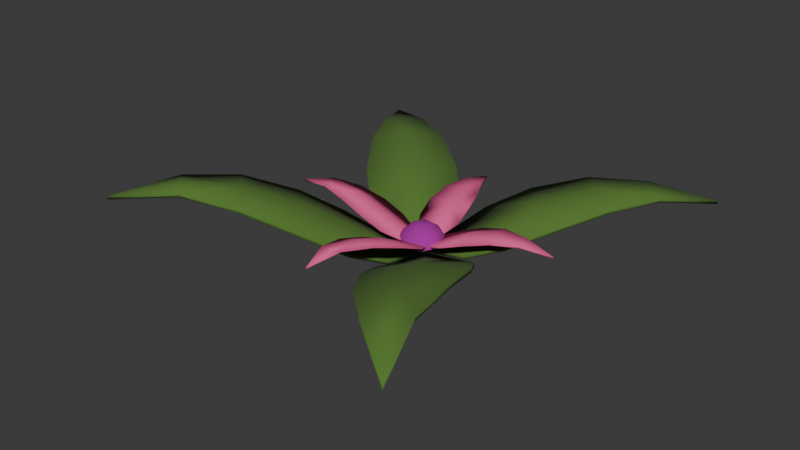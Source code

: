 # Source: blume_pink_low.blend  (saved by Blender 4.4.30; exported with 4.5.12 LTS)
import bpy
from mathutils import Matrix  # noqa: F401  (used for matrix-valued properties, if any)

bpy.ops.wm.read_factory_settings(use_empty=True)
scene = bpy.context.scene
scene.name = 'Scene'

# ---- collections
col_collection = bpy.data.collections.new('Collection'); scene.collection.children.link(col_collection)

# ---- materials (node trees are filled in below, after node groups)
mat_material = bpy.data.materials.new('Material')
mat_material_002 = bpy.data.materials.new('Material.002')
mat_material_001 = bpy.data.materials.new('Material.001')

# ---- material node trees
mat_material.use_nodes = True; mat_material.node_tree.nodes.clear()
_N = mat_material.node_tree.nodes; _L = mat_material.node_tree.links
n0 = _N.new('ShaderNodeBsdfPrincipled'); n0.name = 'Principled BSDF'; n0.location = (10, 300)
n0.inputs[0].default_value = (0.08427, 0.1824, 0.02846, 1.0)
n0.inputs[2].default_value = 1.0
n1 = _N.new('ShaderNodeOutputMaterial'); n1.name = 'Material Output'; n1.location = (300, 300)
_L.new(n0.outputs[0], n1.inputs[0])
n1.is_active_output = True
mat_material_002.use_nodes = True; mat_material_002.node_tree.nodes.clear()
_N = mat_material_002.node_tree.nodes; _L = mat_material_002.node_tree.links
n0 = _N.new('ShaderNodeBsdfPrincipled'); n0.name = 'Principled BSDF'; n0.location = (10, 300)
n0.inputs[0].default_value = (0.8006, 0.0976, 0.291, 1.0)
n0.inputs[2].default_value = 1.0
n1 = _N.new('ShaderNodeOutputMaterial'); n1.name = 'Material Output'; n1.location = (300, 300)
_L.new(n0.outputs[0], n1.inputs[0])
n1.is_active_output = True
mat_material_001.use_nodes = True; mat_material_001.node_tree.nodes.clear()
_N = mat_material_001.node_tree.nodes; _L = mat_material_001.node_tree.links
n0 = _N.new('ShaderNodeBsdfPrincipled'); n0.name = 'Principled BSDF'; n0.location = (10, 300)
n0.inputs[0].default_value = (0.3714, 0.01171, 0.3217, 1.0)
n0.inputs[2].default_value = 1.0
n1 = _N.new('ShaderNodeOutputMaterial'); n1.name = 'Material Output'; n1.location = (300, 300)
_L.new(n0.outputs[0], n1.inputs[0])
n1.is_active_output = True

# ---- world
world_world = bpy.data.worlds.new('World'); scene.world = world_world
world_world.use_nodes = True; world_world.node_tree.nodes.clear()
_N = world_world.node_tree.nodes; _L = world_world.node_tree.links
n0 = _N.new('ShaderNodeOutputWorld'); n0.name = 'World Output'; n0.location = (300, 300)
n1 = _N.new('ShaderNodeBackground'); n1.name = 'Background'; n1.location = (10, 300)
n1.inputs[0].default_value = (0.05088, 0.05088, 0.05088, 1.0)
_L.new(n1.outputs[0], n0.inputs[0])
n0.is_active_output = True
world_world.color = (0.05088, 0.05088, 0.05088)
world_world.use_sun_shadow = False
world_world.sun_shadow_jitter_overblur = 0.0

# ---- meshes
me_plane = bpy.data.meshes.new('Plane')
me_plane.from_pydata([(0.2203, 0.2263, 0.1182), (0.1472, 0.1511, 0.09711), (0.007969, 0.08431, 0.02731), (-0.3189, 0.2742, 0.103), (-0.2203, 0.2263, 0.1092), (-0.1444, 0.1505, 0.09008), (0.239, -0.4322, 0.1677), (0.2, -0.304, 0.1565), (0.1373, -0.2018, 0.1178), (-0.2203, -0.2263, 0.1549), (-0.1522, -0.156, 0.1174), (-0.04442, -0.04478, 0.0265), (0.267, 0.3246, 0.1219), (0.2198, 0.2259, 0.1281), (0.1411, 0.1491, 0.1051), (-0.2198, 0.2259, 0.1192), (-0.1458, 0.1487, 0.1005), (0.1995, -0.3032, 0.1659), (0.1392, -0.1953, 0.1268), (0.04516, -0.04746, 0.03867), (-0.2909, -0.299, 0.1773), (-0.2198, -0.2259, 0.1644), (-0.1503, -0.1541, 0.1263), (-0.04721, -0.0384, 0.03603), (0.09102, 0.2161, 0.08729), (0.08649, 0.2145, 0.09365), (0.03353, 0.1545, 0.05523), (0.08856, 0.008021, 0.02988), (0.1535, 0.03667, 0.05758), (0.2712, 0.1776, 0.1123), (0.3173, 0.2744, 0.1129), (-0.008652, 0.08558, 0.02678), (-0.004772, 0.08399, 0.03468), (-0.03453, 0.1536, 0.05316), (-0.1698, 0.2753, 0.103), (-0.2645, 0.3235, 0.1017), (-0.2618, 0.3252, 0.1095), (-0.08663, 0.009415, 0.02511), (-0.2131, 0.09548, 0.08085), (-0.2128, 0.09213, 0.08819), (-0.1548, 0.03704, 0.05221), (0.008259, -0.08721, 0.0259), (0.004591, -0.08693, 0.03305), (0.077, -0.2477, 0.1017), (0.002918, -0.005187, 0.01497), (0.0305, -0.1677, 0.06066), (0.1512, -0.3478, 0.1464), (0.1499, -0.3493, 0.1539), (0.2372, -0.4329, 0.1759), (0.08624, -0.01097, 0.02973), (0.2035, -0.1303, 0.106), (0.1515, -0.04953, 0.06366), (0.2884, -0.3799, 0.1677), (-0.008912, -0.08612, 0.02551), (-0.08881, -0.2167, 0.1036), (-0.0354, -0.1559, 0.0595), (-0.2645, -0.3237, 0.165), (-0.08692, -0.009786, 0.02546), (-0.08714, -0.006189, 0.03268), (-0.1535, -0.03808, 0.05864), (-0.2712, -0.1776, 0.147), (-0.3174, -0.2741, 0.1663), (0.004539, 0.0841, 0.03349), (0.002214, 0.004391, 0.01632), (0.001607, 0.003934, 0.02283), (0.03167, 0.1519, 0.0621), (0.17, 0.2746, 0.1189), (0.1701, 0.2756, 0.1111), (0.2638, 0.3253, 0.1127), (0.3768, 0.3871, 0.08623), (0.3752, 0.3855, 0.09283), (0.08319, 0.00653, 0.03741), (0.2115, 0.09214, 0.09597), (0.2147, 0.09504, 0.0892), (0.1529, 0.03249, 0.06455), (0.2699, 0.177, 0.1199), (0.3181, 0.2709, 0.1203), (-0.08722, 0.2135, 0.09037), (-0.08943, 0.2162, 0.08322), (-0.002096, 0.004493, 0.01621), (-0.001604, 0.003936, 0.02275), (-0.03116, 0.1532, 0.05987), (-0.1698, 0.2745, 0.1109), (-0.3768, 0.3871, 0.076), (-0.3752, 0.3855, 0.08261), (-0.08589, 0.005759, 0.03168), (-0.1525, 0.03516, 0.05919), (-0.2702, 0.1777, 0.111), (-0.2709, 0.1772, 0.1029), (-0.318, 0.2766, 0.1118), (0.07748, -0.2526, 0.1109), (0.0006707, -0.002942, 0.02018), (0.02857, -0.1647, 0.06748), (0.345, -0.5101, 0.152), (0.3422, -0.5067, 0.159), (0.08606, -0.007371, 0.03604), (0.2022, -0.1303, 0.1136), (0.1494, -0.04766, 0.07006), (0.2508, -0.2514, 0.156), (0.2516, -0.2506, 0.1482), (0.2901, -0.3761, 0.1749), (-0.004817, -0.08513, 0.0322), (-0.08773, -0.2147, 0.1107), (-0.002227, -0.004436, 0.01589), (-0.001619, -0.003886, 0.02248), (-0.03214, -0.1567, 0.06659), (-0.1701, -0.2745, 0.1533), (-0.1702, -0.2757, 0.1458), (-0.262, -0.3252, 0.1723), (-0.3736, -0.3845, 0.1566), (-0.3775, -0.3875, 0.1495), (-0.2119, -0.09308, 0.1114), (-0.2139, -0.09412, 0.1043), (-0.154, -0.03486, 0.06558), (-0.2699, -0.177, 0.1542), (-0.318, -0.2707, 0.1728)], [], [(64, 71, 62), (103, 53, 11), (14, 25, 65), (70, 12, 76), (13, 12, 66), (15, 89, 87), (16, 39, 86), (91, 42, 19), (85, 80, 32), (77, 16, 81), (36, 84, 89), (18, 96, 97), (104, 23, 101), (95, 91, 19), (94, 100, 48), (47, 48, 17), (101, 23, 105), (58, 23, 104), (108, 20, 109), (109, 20, 115), (24, 1, 26), (68, 69, 30), (27, 63, 2), (1, 73, 28), (0, 30, 29), (79, 37, 31), (5, 78, 33), (35, 3, 83), (44, 49, 41), (45, 8, 43), (93, 6, 52), (56, 110, 61), (57, 103, 11), (9, 61, 60), (67, 24, 25), (62, 26, 2), (28, 73, 74), (69, 76, 30), (33, 78, 81), (83, 36, 35), (88, 38, 39), (85, 40, 37), (45, 42, 41), (93, 48, 6), (95, 51, 49), (100, 93, 52), (105, 54, 55), (108, 110, 56), (112, 113, 59), (110, 115, 61), (62, 63, 64), (65, 25, 26), (27, 74, 71), (76, 75, 29), (79, 32, 80), (36, 82, 34), (85, 79, 80), (86, 39, 40), (90, 92, 45), (29, 73, 1, 0), (98, 100, 99), (101, 103, 104), (106, 108, 107), (103, 58, 104), (115, 114, 60), (34, 78, 5, 4), (7, 46, 43, 8), (60, 112, 10, 9), (14, 65, 62, 71), (71, 74, 14), (75, 13, 14, 72), (76, 12, 13, 75), (66, 25, 14, 13), (14, 74, 72), (85, 32, 16, 86), (87, 39, 16, 15), (32, 81, 16), (16, 77, 82, 15), (15, 82, 36, 89), (95, 19, 18, 97), (18, 19, 42, 92), (98, 96, 18, 17), (100, 98, 17, 48), (17, 18, 90, 47), (114, 21, 22, 111), (92, 90, 18), (58, 113, 23), (115, 20, 21, 114), (111, 22, 23, 113), (106, 102, 22, 21), (102, 105, 23, 22), (108, 106, 21, 20), (1, 24, 67, 0), (2, 26, 1), (0, 67, 68, 30), (27, 2, 1, 28), (5, 33, 31, 37), (35, 34, 4, 3), (88, 4, 5, 38), (8, 45, 41, 49), (5, 40, 38), (37, 40, 5), (4, 88, 3), (99, 7, 8, 50), (46, 7, 6), (52, 6, 7, 99), (8, 51, 50), (49, 51, 8), (10, 54, 107, 9), (53, 55, 11), (11, 55, 54, 10), (9, 107, 56, 61), (112, 59, 11, 10), (32, 31, 33, 81), (11, 59, 57), (63, 62, 2), (26, 25, 24), (28, 74, 27), (29, 30, 76), (31, 32, 79), (91, 44, 41, 42), (34, 35, 36), (79, 85, 37), (40, 39, 38), (90, 43, 46, 47), (47, 46, 6, 48), (43, 90, 45), (49, 44, 91, 95), (55, 53, 101, 105), (100, 52, 99), (103, 101, 53), (58, 57, 59, 113), (107, 108, 56), (57, 58, 103), (68, 67, 66, 12), (61, 115, 60), (25, 66, 67), (65, 26, 62), (68, 12, 70, 69), (71, 64, 63, 27), (72, 73, 29, 75), (77, 78, 34, 82), (74, 73, 72), (76, 69, 70), (3, 88, 87, 89), (81, 78, 77), (36, 83, 84), (39, 87, 88), (86, 40, 85), (3, 89, 84, 83), (99, 50, 96, 98), (42, 45, 92), (48, 93, 94), (50, 51, 97, 96), (107, 54, 102, 106), (97, 51, 95), (94, 93, 100), (111, 112, 60, 114), (105, 102, 54), (109, 110, 108), (112, 111, 113), (115, 110, 109)])
me_plane.polygons.foreach_set('use_smooth', [True] * 162)
_uv = me_plane.uv_layers.new(name='UVMap')
_uv.uv.foreach_set('vector', [0.95, 0.0004444, 0.9675, 0.02161, 0.9322, 0.01785, 0.8326, 0.5995, 0.8169, 0.5773, 0.835, 0.5799, 0.95, 0.06548, 0.9206, 0.06551, 0.9222, 0.03863, 0.9387, 0.1763, 0.9331, 0.1343, 0.9562, 0.1369, 0.9481, 0.1015, 0.9331, 0.1343, 0.9248, 0.09896, 0.9526, 0.8724, 0.9437, 0.9073, 0.9299, 0.8746, 0.9508, 0.8387, 0.9229, 0.8435, 0.9226, 0.8182, 0.3789, 0.6402, 0.3663, 0.6159, 0.3839, 0.62, 0.9314, 0.7971, 0.9493, 0.7769, 0.9675, 0.7941, 0.98, 0.8389, 0.9508, 0.8387, 0.978, 0.8135, 0.9676, 0.9054, 0.9584, 0.9478, 0.9437, 0.9073, 0.3866, 0.5563, 0.4158, 0.5656, 0.4141, 0.6009, 0.8956, 0.1818, 0.8935, 0.163, 0.9112, 0.1597, 0.4021, 0.6248, 0.3789, 0.6402, 0.3839, 0.62, 0.3953, 0.4324, 0.4008, 0.4762, 0.3771, 0.4699, 0.3654, 0.5091, 0.3771, 0.4699, 0.3865, 0.5129, 0.9112, 0.1597, 0.8935, 0.163, 0.9201, 0.1346, 0.8749, 0.1638, 0.8935, 0.163, 0.8956, 0.1818, 0.8991, 0.03862, 0.8876, 0.0397, 0.8813, 0.001046, 0.8813, 0.001046, 0.8876, 0.0397, 0.875, 0.04132, 0.9225, 0.4836, 0.8938, 0.4835, 0.9209, 0.4571, 0.909, 0.5505, 0.9008, 0.5922, 0.8855, 0.5522, 0.8749, 0.4383, 0.8934, 0.417, 0.9113, 0.436, 0.8938, 0.4835, 0.8656, 0.4874, 0.8658, 0.4603, 0.8952, 0.5178, 0.8855, 0.5522, 0.8723, 0.5194, 0.8951, 0.7772, 0.9131, 0.7988, 0.877, 0.796, 0.8938, 0.8423, 0.8653, 0.8431, 0.8668, 0.8167, 0.8782, 0.9099, 0.902, 0.9117, 0.8865, 0.9518, 0.844, 0.2081, 0.8212, 0.1924, 0.8562, 0.183, 0.8627, 0.1546, 0.8363, 0.1249, 0.8623, 0.1198, 0.8264, 0.001401, 0.8456, 0.04029, 0.8227, 0.04659, 0.8273, 0.457, 0.8432, 0.4181, 0.8513, 0.4587, 0.853, 0.58, 0.8326, 0.5995, 0.835, 0.5799, 0.837, 0.4916, 0.8513, 0.4587, 0.8603, 0.4936, 0.4693, 0.8854, 0.4731, 0.9197, 0.4714, 0.9201, 0.4881, 0.9708, 0.4805, 0.9483, 0.4897, 0.9704, 0.5568, 0.9442, 0.5635, 0.915, 0.5583, 0.9446, 0.5509, 0.8093, 0.5656, 0.848, 0.564, 0.8484, 0.4343, 0.9436, 0.4413, 0.9151, 0.4362, 0.9441, 0.4232, 0.8096, 0.4394, 0.8486, 0.4377, 0.849, 0.5901, 0.8868, 0.5942, 0.9204, 0.5926, 0.9207, 0.6072, 0.9659, 0.6008, 0.9471, 0.6083, 0.9656, 0.9857, 0.9278, 0.9822, 0.9573, 0.9806, 0.9571, 0.981, 0.7772, 0.9966, 0.8132, 0.9951, 0.8137, 0.9952, 0.1867, 0.9887, 0.1604, 0.9963, 0.1865, 0.9819, 0.04278, 0.9997, 0.0002903, 0.9832, 0.04319, 0.5254, 0.9502, 0.5195, 0.9204, 0.5268, 0.9501, 0.5145, 0.8487, 0.5311, 0.8093, 0.5159, 0.8492, 0.9397, 0.6909, 0.9326, 0.721, 0.9315, 0.7208, 0.9231, 0.5888, 0.9414, 0.6247, 0.9403, 0.6251, 0.4205, 0.451, 0.4184, 0.4757, 0.417, 0.4749, 0.4789, 0.9488, 0.4714, 0.9201, 0.4805, 0.9483, 0.5514, 0.9681, 0.5583, 0.9446, 0.553, 0.9685, 0.5656, 0.848, 0.5691, 0.8812, 0.5674, 0.8813, 0.4232, 0.9893, 0.4286, 0.9679, 0.4245, 0.9894, 0.4394, 0.8486, 0.4452, 0.8818, 0.4435, 0.8818, 0.6372, 0.8216, 0.639, 0.8429, 0.6374, 0.8425, 0.5992, 0.9474, 0.5926, 0.9207, 0.6008, 0.9471, 0.9936, 0.8925, 0.9873, 0.9282, 0.9857, 0.9278, 0.8723, 0.5194, 0.8656, 0.4874, 0.8938, 0.4835, 0.8952, 0.5178, 0.9774, 0.08378, 0.9819, 0.04278, 0.9785, 0.08388, 0.5297, 0.9745, 0.5284, 0.9936, 0.5267, 0.9933, 0.5125, 0.8843, 0.5145, 0.8487, 0.5141, 0.8846, 0.9234, 0.7703, 0.926, 0.7467, 0.9249, 0.7703, 0.9414, 0.6247, 0.9455, 0.6568, 0.9443, 0.6569, 0.8695, 0.8756, 0.8653, 0.8431, 0.8938, 0.8423, 0.8922, 0.8772, 0.8364, 0.0832, 0.8575, 0.07872, 0.8623, 0.1198, 0.8363, 0.1249, 0.8603, 0.4936, 0.8649, 0.5284, 0.8357, 0.5255, 0.837, 0.4916, 0.95, 0.06548, 0.9222, 0.03863, 0.9322, 0.01785, 0.9675, 0.02161, 0.9675, 0.02161, 0.9773, 0.04401, 0.95, 0.06548, 0.9701, 0.104, 0.9481, 0.1015, 0.95, 0.06548, 0.9772, 0.07162, 0.9562, 0.1369, 0.9331, 0.1343, 0.9481, 0.1015, 0.9701, 0.104, 0.9248, 0.09896, 0.9206, 0.06551, 0.95, 0.06548, 0.9481, 0.1015, 0.95, 0.06548, 0.9773, 0.04401, 0.9772, 0.07162, 0.9314, 0.7971, 0.9675, 0.7941, 0.9508, 0.8387, 0.9226, 0.8182, 0.9299, 0.8746, 0.9229, 0.8435, 0.9508, 0.8387, 0.9526, 0.8724, 0.9675, 0.7941, 0.978, 0.8135, 0.9508, 0.8387, 0.9508, 0.8387, 0.98, 0.8389, 0.9759, 0.8709, 0.9526, 0.8724, 0.9526, 0.8724, 0.9759, 0.8709, 0.9676, 0.9054, 0.9437, 0.9073, 0.4021, 0.6248, 0.3839, 0.62, 0.3866, 0.5563, 0.4141, 0.6009, 0.3866, 0.5563, 0.3839, 0.62, 0.3663, 0.6159, 0.36, 0.5872, 0.4099, 0.5205, 0.4158, 0.5656, 0.3866, 0.5563, 0.3865, 0.5129, 0.4008, 0.4762, 0.4099, 0.5205, 0.3865, 0.5129, 0.3771, 0.4699, 0.3865, 0.5129, 0.3866, 0.5563, 0.3601, 0.5514, 0.3654, 0.5091, 0.8677, 0.07705, 0.8911, 0.07403, 0.8929, 0.1086, 0.8637, 0.1124, 0.36, 0.5872, 0.3601, 0.5514, 0.3866, 0.5563, 0.8749, 0.1638, 0.865, 0.1414, 0.8935, 0.163, 0.875, 0.04132, 0.8876, 0.0397, 0.8911, 0.07403, 0.8677, 0.07705, 0.8637, 0.1124, 0.8929, 0.1086, 0.8935, 0.163, 0.865, 0.1414, 0.9129, 0.07217, 0.9201, 0.106, 0.8929, 0.1086, 0.8911, 0.07403, 0.9201, 0.106, 0.9201, 0.1346, 0.8935, 0.163, 0.8929, 0.1086, 0.8991, 0.03862, 0.9129, 0.07217, 0.8911, 0.07403, 0.8876, 0.0397, 0.8938, 0.4835, 0.9225, 0.4836, 0.9179, 0.5162, 0.8952, 0.5178, 0.9113, 0.436, 0.9209, 0.4571, 0.8938, 0.4835, 0.8952, 0.5178, 0.9179, 0.5162, 0.909, 0.5505, 0.8855, 0.5522, 0.8749, 0.4383, 0.9113, 0.436, 0.8938, 0.4835, 0.8658, 0.4603, 0.8938, 0.8423, 0.8668, 0.8167, 0.877, 0.796, 0.9131, 0.7988, 0.8782, 0.9099, 0.8695, 0.8756, 0.8922, 0.8772, 0.902, 0.9117, 0.9151, 0.879, 0.8922, 0.8772, 0.8938, 0.8423, 0.922, 0.8473, 0.8363, 0.1249, 0.8627, 0.1546, 0.8562, 0.183, 0.8212, 0.1924, 0.8938, 0.8423, 0.9221, 0.8208, 0.922, 0.8473, 0.9131, 0.7988, 0.9221, 0.8208, 0.8938, 0.8423, 0.8922, 0.8772, 0.9151, 0.879, 0.902, 0.9117, 0.813, 0.09088, 0.8364, 0.0832, 0.8363, 0.1249, 0.8072, 0.135, 0.8575, 0.07872, 0.8364, 0.0832, 0.8456, 0.04029, 0.8227, 0.04659, 0.8456, 0.04029, 0.8364, 0.0832, 0.813, 0.09088, 0.8363, 0.1249, 0.809, 0.1692, 0.8072, 0.135, 0.8212, 0.1924, 0.809, 0.1692, 0.8363, 0.1249, 0.8357, 0.5255, 0.8073, 0.5241, 0.8143, 0.4905, 0.837, 0.4916, 0.8169, 0.5773, 0.8077, 0.5525, 0.835, 0.5799, 0.835, 0.5799, 0.8077, 0.5525, 0.8073, 0.5241, 0.8357, 0.5255, 0.837, 0.4916, 0.8143, 0.4905, 0.8273, 0.457, 0.8513, 0.4587, 0.8649, 0.5284, 0.8631, 0.5571, 0.835, 0.5799, 0.8357, 0.5255, 0.4286, 0.9679, 0.427, 0.9675, 0.4343, 0.9436, 0.4362, 0.9441, 0.835, 0.5799, 0.8631, 0.5571, 0.853, 0.58, 0.4184, 0.4757, 0.4205, 0.451, 0.422, 0.4512, 0.4805, 0.9483, 0.4714, 0.9201, 0.4731, 0.9197, 0.5568, 0.9442, 0.5583, 0.9446, 0.5514, 0.9681, 0.5674, 0.8813, 0.564, 0.8484, 0.5656, 0.848, 0.427, 0.9675, 0.4286, 0.9679, 0.4232, 0.9893, 0.984, 0.9832, 0.9827, 0.9833, 0.9806, 0.9571, 0.9822, 0.9573, 0.4435, 0.8818, 0.4377, 0.849, 0.4394, 0.8486, 0.639, 0.8429, 0.6372, 0.8216, 0.6387, 0.8218, 0.6008, 0.9471, 0.5926, 0.9207, 0.5942, 0.9204, 0.9936, 0.8925, 0.992, 0.8923, 0.9969, 0.8511, 0.9985, 0.8509, 0.9985, 0.8509, 0.9969, 0.8511, 0.9951, 0.8137, 0.9966, 0.8132, 0.992, 0.8923, 0.9936, 0.8925, 0.9857, 0.9278, 0.9963, 0.1865, 1.0, 0.2073, 0.9992, 0.2075, 0.9952, 0.1867, 0.5268, 0.9501, 0.5314, 0.9744, 0.5297, 0.9745, 0.5254, 0.9502, 0.9819, 0.04278, 0.9832, 0.04319, 0.9785, 0.08388, 0.5284, 0.9936, 0.5297, 0.9745, 0.5314, 0.9744, 0.926, 0.7467, 0.9244, 0.7465, 0.9315, 0.7208, 0.9326, 0.721, 0.5141, 0.8846, 0.5145, 0.8487, 0.5159, 0.8492, 0.9244, 0.7465, 0.926, 0.7467, 0.9234, 0.7703, 0.4743, 0.8507, 0.4693, 0.8854, 0.4676, 0.8854, 0.4726, 0.8503, 0.9403, 0.6251, 0.9414, 0.6247, 0.9443, 0.6569, 0.4714, 0.9201, 0.4676, 0.8854, 0.4693, 0.8854, 0.4789, 0.9488, 0.4805, 0.9483, 0.4881, 0.9708, 0.4743, 0.8507, 0.4726, 0.8503, 0.4884, 0.8095, 0.4895, 0.8096, 0.553, 0.9685, 0.5526, 0.9898, 0.5509, 0.9902, 0.5514, 0.9681, 0.5652, 0.9152, 0.5635, 0.915, 0.5674, 0.8813, 0.5691, 0.8812, 0.4433, 0.9155, 0.4413, 0.9151, 0.4435, 0.8818, 0.4452, 0.8818, 0.5583, 0.9446, 0.5635, 0.915, 0.5652, 0.9152, 0.5656, 0.848, 0.5509, 0.8093, 0.5522, 0.8097, 0.5939, 0.8513, 0.5901, 0.8868, 0.5886, 0.8866, 0.5923, 0.8508, 0.4362, 0.9441, 0.4413, 0.9151, 0.4433, 0.9155, 0.4394, 0.8486, 0.4232, 0.8096, 0.4243, 0.8095, 0.5926, 0.9207, 0.5886, 0.8866, 0.5901, 0.8868, 0.5992, 0.9474, 0.6008, 0.9471, 0.6072, 0.9659, 0.5939, 0.8513, 0.5923, 0.8508, 0.6063, 0.8101, 0.6079, 0.8093, 0.9785, 0.08388, 0.9819, 0.126, 0.9808, 0.1261, 0.9774, 0.08378, 0.9822, 0.9573, 0.9857, 0.9278, 0.9873, 0.9282, 0.9966, 0.8132, 0.981, 0.7772, 0.9837, 0.7789, 0.9819, 0.126, 0.9887, 0.1604, 0.9876, 0.1607, 0.9808, 0.1261, 0.5141, 0.8846, 0.5195, 0.9204, 0.518, 0.9204, 0.5125, 0.8843, 0.9876, 0.1607, 0.9887, 0.1604, 0.9952, 0.1867, 0.9981, 0.0009805, 0.9997, 0.0002903, 0.9819, 0.04278, 0.9409, 0.691, 0.9397, 0.6909, 0.9443, 0.6569, 0.9455, 0.6568, 0.5254, 0.9502, 0.518, 0.9204, 0.5195, 0.9204, 0.5296, 0.8097, 0.5311, 0.8093, 0.5145, 0.8487, 0.9397, 0.6909, 0.9409, 0.691, 0.9326, 0.721, 0.875, 0.04132, 0.8808, 8.963e-05, 0.8813, 0.001046])
me_plane.materials.append(mat_material)
me_plane.update()
me_plane_001 = bpy.data.meshes.new('Plane.001')
me_plane_001.from_pydata([(0.2203, 0.2263, 0.1182), (0.1472, 0.1511, 0.09711), (0.007969, 0.08431, 0.02731), (-0.3189, 0.2742, 0.103), (-0.2203, 0.2263, 0.1092), (-0.1444, 0.1505, 0.09008), (0.239, -0.4322, 0.1677), (0.2, -0.304, 0.1565), (0.1373, -0.2018, 0.1178), (-0.1981, -0.2033, 0.1475), (-0.04442, -0.04478, 0.0265), (0.267, 0.3246, 0.1219), (0.2198, 0.2259, 0.1281), (0.1411, 0.1491, 0.1051), (-0.2198, 0.2259, 0.1192), (-0.1458, 0.1487, 0.1005), (0.1995, -0.3032, 0.1659), (0.1392, -0.1953, 0.1268), (-0.3193, -0.2741, 0.1742), (-0.1974, -0.2045, 0.1573), (-0.04721, -0.0384, 0.03603), (0.08681, 0.2162, 0.09025), (0.03113, 0.1544, 0.05798), (0.08856, 0.008021, 0.02988), (0.272, 0.1758, 0.1155), (0.3173, 0.2744, 0.1129), (-0.008652, 0.08558, 0.02678), (-0.004772, 0.08399, 0.03468), (-0.1685, 0.2765, 0.1064), (-0.2645, 0.3235, 0.1017), (-0.2618, 0.3252, 0.1095), (-0.08663, 0.009415, 0.02511), (-0.2131, 0.09548, 0.08085), (-0.2128, 0.09213, 0.08819), (-0.1549, 0.03466, 0.05522), (0.008259, -0.08721, 0.0259), (0.004285, -0.08486, 0.03373), (0.002918, -0.005187, 0.01497), (0.1494, -0.3502, 0.1502), (0.2372, -0.4329, 0.1759), (0.08624, -0.01097, 0.02973), (0.2043, -0.1288, 0.1091), (0.1519, -0.04744, 0.06647), (-0.008912, -0.08612, 0.02551), (-0.08706, -0.2173, 0.1064), (-0.03215, -0.1578, 0.06325), (-0.08869, -0.006233, 0.02944), (-0.2722, -0.1762, 0.15), (-0.3174, -0.2741, 0.1663), (0.004539, 0.0841, 0.03349), (0.002214, 0.004391, 0.01632), (0.001607, 0.003934, 0.02283), (0.17, 0.2746, 0.1189), (0.1701, 0.2756, 0.1111), (0.2638, 0.3253, 0.1127), (0.3768, 0.3871, 0.08623), (0.3752, 0.3855, 0.09283), (0.08319, 0.00653, 0.03741), (0.2146, 0.09222, 0.09206), (0.1545, 0.03267, 0.06136), (0.3181, 0.2709, 0.1203), (-0.08722, 0.2135, 0.09037), (-0.08943, 0.2162, 0.08322), (-0.002096, 0.004493, 0.01621), (-0.001604, 0.003936, 0.02275), (-0.03122, 0.1547, 0.05666), (-0.3768, 0.3871, 0.076), (-0.3752, 0.3855, 0.08261), (-0.08589, 0.005759, 0.03168), (-0.2702, 0.1777, 0.111), (-0.2709, 0.1772, 0.1029), (-0.318, 0.2766, 0.1118), (0.07695, -0.2532, 0.1071), (0.0006707, -0.002942, 0.02018), (0.02829, -0.1679, 0.06373), (0.345, -0.5101, 0.152), (0.3422, -0.5067, 0.159), (0.08606, -0.007371, 0.03604), (0.253, -0.2502, 0.1516), (0.2911, -0.3764, 0.1715), (-0.004817, -0.08513, 0.0322), (-0.002227, -0.004436, 0.01589), (-0.001619, -0.003886, 0.02248), (-0.1692, -0.2768, 0.149), (-0.2613, -0.3258, 0.1687), (-0.3736, -0.3845, 0.1566), (-0.3775, -0.3875, 0.1495), (-0.2149, -0.09291, 0.1075), (-0.1553, -0.03501, 0.0623)], [], [(9, 47, 87), (51, 57, 49), (81, 43, 10), (13, 21, 22), (56, 11, 60), (12, 11, 52), (14, 71, 69), (15, 33, 34), (68, 64, 27), (61, 15, 65), (30, 67, 71), (17, 41, 42), (82, 20, 80), (77, 73, 36), (76, 79, 39), (38, 39, 16), (80, 20, 45), (19, 83, 44), (46, 20, 82), (84, 18, 85), (21, 1, 22), (54, 55, 25), (23, 50, 2), (1, 58, 59), (0, 25, 24), (63, 31, 26), (5, 62, 65), (29, 3, 66), (37, 40, 35), (74, 8, 72), (75, 6, 79), (83, 9, 44), (84, 86, 48), (46, 81, 10), (9, 48, 47), (49, 22, 2), (55, 60, 25), (65, 27, 26), (66, 30, 29), (70, 32, 33), (68, 34, 31), (74, 36, 35), (75, 39, 6), (77, 42, 40), (80, 45, 43), (86, 18, 48), (49, 50, 51), (23, 59, 57), (63, 27, 64), (28, 61, 62), (68, 63, 64), (80, 81, 82), (81, 46, 82), (28, 62, 5, 4), (7, 38, 72, 8), (13, 22, 49, 57), (57, 59, 13), (24, 12, 13, 58), (60, 11, 12, 24), (52, 21, 13, 12), (13, 59, 58), (68, 27, 15, 34), (69, 33, 15, 14), (27, 65, 15), (15, 61, 28, 14), (14, 28, 30, 71), (77, 36, 17, 42), (78, 41, 17, 16), (36, 74, 17), (79, 78, 16, 39), (16, 17, 72, 38), (87, 19, 20, 88), (74, 72, 17), (46, 88, 20), (19, 87, 47), (19, 47, 18), (44, 45, 20, 19), (84, 83, 19, 18), (1, 21, 53, 0), (2, 22, 1), (0, 53, 54, 25), (23, 2, 1, 59), (5, 65, 26, 31), (29, 28, 4, 3), (70, 4, 5, 32), (8, 74, 35, 40), (5, 34, 32), (31, 34, 5), (4, 70, 3), (78, 7, 8, 41), (38, 7, 6), (79, 6, 7, 78), (8, 42, 41), (40, 42, 8), (10, 45, 44, 9), (43, 45, 10), (9, 83, 84, 48), (87, 88, 10, 9), (73, 37, 35, 36), (10, 88, 46), (50, 49, 2), (24, 25, 60), (26, 27, 63), (28, 29, 30), (63, 68, 31), (34, 33, 32), (40, 37, 73, 77), (6, 39, 38), (54, 53, 52, 11), (81, 80, 43), (48, 18, 47), (21, 52, 53), (54, 11, 56, 55), (57, 51, 50, 23), (3, 70, 69, 71), (60, 55, 56), (24, 58, 1, 0), (65, 62, 61), (30, 66, 67), (33, 69, 70), (3, 71, 67, 66), (39, 75, 76), (76, 75, 79), (85, 86, 84), (18, 86, 85)])
me_plane_001.polygons.foreach_set('use_smooth', [True] * 125)
_uv = me_plane_001.uv_layers.new(name='UVMap')
_uv.uv.foreach_set('vector', [0.8366, 0.6853, 0.8603, 0.6768, 0.8649, 0.7115, 0.95, 0.1774, 0.9675, 0.1985, 0.9322, 0.1948, 0.8326, 0.7826, 0.8169, 0.7604, 0.835, 0.7631, 0.95, 0.2424, 0.9206, 0.2424, 0.9222, 0.2155, 0.9387, 0.3532, 0.9331, 0.3112, 0.9562, 0.3138, 0.9481, 0.2784, 0.9331, 0.3112, 0.9248, 0.2759, 0.9526, 0.5123, 0.9437, 0.5472, 0.9299, 0.5145, 0.9509, 0.4785, 0.923, 0.4834, 0.9226, 0.458, 0.9314, 0.437, 0.9494, 0.4168, 0.9676, 0.4339, 0.9801, 0.4788, 0.9509, 0.4785, 0.978, 0.4534, 0.9676, 0.5453, 0.9585, 0.5877, 0.9437, 0.5472, 0.3866, 0.7653, 0.4158, 0.7746, 0.4141, 0.8099, 0.8956, 0.364, 0.8935, 0.3452, 0.9112, 0.3419, 0.4021, 0.8338, 0.3789, 0.8492, 0.3667, 0.825, 0.3953, 0.6414, 0.4008, 0.6852, 0.3771, 0.6789, 0.3654, 0.7181, 0.3771, 0.6789, 0.3865, 0.7219, 0.9112, 0.3419, 0.8935, 0.3452, 0.9201, 0.3168, 0.8916, 0.2664, 0.9129, 0.2543, 0.9201, 0.2882, 0.8749, 0.346, 0.8935, 0.3452, 0.8956, 0.364, 0.8991, 0.2208, 0.8755, 0.2234, 0.8813, 0.1832, 0.9225, 0.6667, 0.8938, 0.6666, 0.9209, 0.6403, 0.909, 0.7336, 0.9008, 0.7753, 0.8855, 0.7353, 0.8749, 0.6215, 0.8934, 0.6002, 0.9113, 0.6192, 0.8938, 0.6666, 0.8656, 0.6706, 0.8658, 0.6435, 0.8952, 0.7009, 0.8855, 0.7353, 0.8723, 0.7025, 0.837, 0.7833, 0.8549, 0.8049, 0.8188, 0.8021, 0.8357, 0.8484, 0.8071, 0.8492, 0.8086, 0.8228, 0.8201, 0.9161, 0.8438, 0.9178, 0.8284, 0.9579, 0.844, 0.4165, 0.8212, 0.4008, 0.8562, 0.3914, 0.8627, 0.363, 0.8363, 0.3333, 0.8623, 0.3282, 0.8264, 0.2098, 0.8456, 0.2487, 0.8227, 0.2549, 0.8143, 0.6736, 0.8366, 0.6853, 0.8073, 0.7073, 0.8273, 0.6402, 0.8432, 0.6013, 0.8513, 0.6418, 0.853, 0.7631, 0.8326, 0.7826, 0.835, 0.7631, 0.8366, 0.6853, 0.8513, 0.6418, 0.8603, 0.6768, 0.5104, 0.9708, 0.5021, 0.9485, 0.512, 0.9704, 0.5697, 0.8093, 0.5844, 0.848, 0.5829, 0.8484, 0.4578, 0.9439, 0.451, 0.9679, 0.4494, 0.9675, 0.4456, 0.8096, 0.4617, 0.8486, 0.4601, 0.849, 0.6102, 0.8868, 0.6143, 0.9204, 0.6126, 0.9207, 0.6272, 0.9659, 0.6202, 0.9472, 0.6284, 0.9656, 0.9864, 0.5678, 0.9822, 0.5972, 0.9806, 0.597, 0.981, 0.4171, 0.9967, 0.4531, 0.9952, 0.4536, 0.9952, 0.3942, 0.9882, 0.3681, 0.9963, 0.394, 0.5489, 0.9745, 0.5451, 0.9502, 0.5505, 0.9744, 0.946, 0.5888, 0.9643, 0.6247, 0.9632, 0.6251, 0.4205, 0.496, 0.4184, 0.5207, 0.417, 0.5199, 0.5703, 0.9681, 0.5766, 0.9445, 0.5718, 0.9685, 0.4455, 0.9893, 0.451, 0.9679, 0.4469, 0.9894, 0.4666, 0.8818, 0.4657, 0.9155, 0.4636, 0.9151, 0.6483, 0.8216, 0.6501, 0.8429, 0.6485, 0.8425, 0.5489, 0.9745, 0.5476, 0.9936, 0.5459, 0.9933, 0.9463, 0.7703, 0.9483, 0.7466, 0.9478, 0.7703, 0.8113, 0.8818, 0.8071, 0.8492, 0.8357, 0.8484, 0.834, 0.8833, 0.8364, 0.2916, 0.8575, 0.2871, 0.8623, 0.3282, 0.8363, 0.3333, 0.95, 0.2424, 0.9222, 0.2155, 0.9322, 0.1948, 0.9675, 0.1985, 0.9675, 0.1985, 0.9773, 0.2209, 0.95, 0.2424, 0.9701, 0.2809, 0.9481, 0.2784, 0.95, 0.2424, 0.9772, 0.2485, 0.9562, 0.3138, 0.9331, 0.3112, 0.9481, 0.2784, 0.9701, 0.2809, 0.9248, 0.2759, 0.9206, 0.2424, 0.95, 0.2424, 0.9481, 0.2784, 0.95, 0.2424, 0.9773, 0.2209, 0.9772, 0.2485, 0.9314, 0.437, 0.9676, 0.4339, 0.9509, 0.4785, 0.9226, 0.458, 0.9299, 0.5145, 0.923, 0.4834, 0.9509, 0.4785, 0.9526, 0.5123, 0.9676, 0.4339, 0.978, 0.4534, 0.9509, 0.4785, 0.9509, 0.4785, 0.9801, 0.4788, 0.976, 0.5108, 0.9526, 0.5123, 0.9526, 0.5123, 0.976, 0.5108, 0.9676, 0.5453, 0.9437, 0.5472, 0.4021, 0.8338, 0.3667, 0.825, 0.3866, 0.7653, 0.4141, 0.8099, 0.4099, 0.7295, 0.4158, 0.7746, 0.3866, 0.7653, 0.3865, 0.7219, 0.3667, 0.825, 0.36, 0.7962, 0.3866, 0.7653, 0.4008, 0.6852, 0.4099, 0.7295, 0.3865, 0.7219, 0.3771, 0.6789, 0.3865, 0.7219, 0.3866, 0.7653, 0.3601, 0.7605, 0.3654, 0.7181, 0.8637, 0.2946, 0.8916, 0.2664, 0.8935, 0.3452, 0.865, 0.3236, 0.36, 0.7962, 0.3601, 0.7605, 0.3866, 0.7653, 0.8749, 0.346, 0.865, 0.3236, 0.8935, 0.3452, 0.8916, 0.2664, 0.8637, 0.2946, 0.8677, 0.2592, 0.8916, 0.2664, 0.8677, 0.2592, 0.8755, 0.2234, 0.9201, 0.2882, 0.9201, 0.3168, 0.8935, 0.3452, 0.8916, 0.2664, 0.8991, 0.2208, 0.9129, 0.2543, 0.8916, 0.2664, 0.8755, 0.2234, 0.8938, 0.6666, 0.9225, 0.6667, 0.9179, 0.6994, 0.8952, 0.7009, 0.9113, 0.6192, 0.9209, 0.6403, 0.8938, 0.6666, 0.8952, 0.7009, 0.9179, 0.6994, 0.909, 0.7336, 0.8855, 0.7353, 0.8749, 0.6215, 0.9113, 0.6192, 0.8938, 0.6666, 0.8658, 0.6435, 0.8357, 0.8484, 0.8086, 0.8228, 0.8188, 0.8021, 0.8549, 0.8049, 0.8201, 0.9161, 0.8113, 0.8818, 0.834, 0.8833, 0.8438, 0.9178, 0.8569, 0.8851, 0.834, 0.8833, 0.8357, 0.8484, 0.8638, 0.8534, 0.8363, 0.3333, 0.8627, 0.363, 0.8562, 0.3914, 0.8212, 0.4008, 0.8357, 0.8484, 0.864, 0.8269, 0.8638, 0.8534, 0.8549, 0.8049, 0.864, 0.8269, 0.8357, 0.8484, 0.834, 0.8833, 0.8569, 0.8851, 0.8438, 0.9178, 0.813, 0.2992, 0.8364, 0.2916, 0.8363, 0.3333, 0.8072, 0.3434, 0.8575, 0.2871, 0.8364, 0.2916, 0.8456, 0.2487, 0.8227, 0.2549, 0.8456, 0.2487, 0.8364, 0.2916, 0.813, 0.2992, 0.8363, 0.3333, 0.809, 0.3776, 0.8072, 0.3434, 0.8212, 0.4008, 0.809, 0.3776, 0.8363, 0.3333, 0.835, 0.7631, 0.8077, 0.7356, 0.8073, 0.7073, 0.8366, 0.6853, 0.8169, 0.7604, 0.8077, 0.7356, 0.835, 0.7631, 0.8366, 0.6853, 0.8143, 0.6736, 0.8273, 0.6402, 0.8513, 0.6418, 0.8649, 0.7115, 0.8631, 0.7403, 0.835, 0.7631, 0.8366, 0.6853, 0.9841, 0.623, 0.9828, 0.6232, 0.9806, 0.597, 0.9822, 0.5972, 0.835, 0.7631, 0.8631, 0.7403, 0.853, 0.7631, 0.4184, 0.5207, 0.4205, 0.496, 0.422, 0.4961, 0.587, 0.8812, 0.5829, 0.8484, 0.5844, 0.848, 0.4494, 0.9675, 0.451, 0.9679, 0.4455, 0.9893, 0.4666, 0.8818, 0.4601, 0.849, 0.4617, 0.8486, 0.6501, 0.8429, 0.6483, 0.8216, 0.6498, 0.8218, 0.6202, 0.9472, 0.6126, 0.9207, 0.6143, 0.9204, 0.9963, 0.394, 1.0, 0.4148, 0.9992, 0.415, 0.9952, 0.3942, 0.9952, 0.4536, 0.9967, 0.4531, 0.9979, 0.4909, 0.4966, 0.8507, 0.4916, 0.8854, 0.4899, 0.8854, 0.4949, 0.8503, 0.5476, 0.9936, 0.5489, 0.9745, 0.5505, 0.9744, 0.9632, 0.6251, 0.9643, 0.6247, 0.9677, 0.6569, 0.4944, 0.9199, 0.4899, 0.8854, 0.4916, 0.8854, 0.4966, 0.8507, 0.4949, 0.8503, 0.5107, 0.8095, 0.5118, 0.8096, 0.5718, 0.9685, 0.5714, 0.9898, 0.5697, 0.9902, 0.5703, 0.9681, 0.614, 0.8513, 0.6102, 0.8868, 0.6086, 0.8866, 0.6123, 0.8508, 0.5844, 0.848, 0.5697, 0.8093, 0.5711, 0.8097, 0.8723, 0.7025, 0.8656, 0.6706, 0.8938, 0.6666, 0.8952, 0.7009, 0.4578, 0.9439, 0.4636, 0.9151, 0.4657, 0.9155, 0.4617, 0.8486, 0.4456, 0.8096, 0.4467, 0.8095, 0.6126, 0.9207, 0.6086, 0.8866, 0.6102, 0.8868, 0.614, 0.8513, 0.6123, 0.8508, 0.6264, 0.8101, 0.628, 0.8093, 0.9967, 0.4531, 0.981, 0.4171, 0.9837, 0.4188, 0.9981, 0.2085, 0.9997, 0.2078, 0.9823, 0.2504, 0.5487, 0.8097, 0.5503, 0.8093, 0.5343, 0.8489, 0.8755, 0.2234, 0.8808, 0.1823, 0.8813, 0.1832])
me_plane_001.materials.append(mat_material_002)
me_plane_001.update()
me_sphere = bpy.data.meshes.new('Sphere')
me_sphere.from_pydata([(0.09074, 0.9212, 0.3813), (0.3536, 0.8536, 0.3827), (0.3753, 0.9061, 0.1951), (0.2314, 0.763, 0.6353), (0.6998, 0.7177, 0.1978), (0.2196, 0.321, 0.9469), (0.09528, -0.08372, 1.004), (0.7521, 0.3906, 0.5767), (0.9432, 0.2836, 0.1949), (0.9855, -0.1831, 0.1978), (0.5972, -0.1029, 0.8334), (0.7023, -0.5197, 0.544), (0.6308, -0.7754, 0.1936), (0.1839, -1.011, 0.2071), (-0.1815, -0.9221, 0.3914), (-0.1913, -0.9619, 0.1951), (0.07128, -0.555, 0.8658), (-0.4363, -0.8182, 0.3821), (-0.5028, -0.6049, 0.6478), (-0.7742, -0.5189, 0.3807), (-0.9534, -0.1438, 0.4015), (-0.8876, 0.2683, 0.3821), (-0.3392, -0.1093, 0.9597), (-0.6752, 0.2565, 0.7249), (-0.2023, 0.4239, 0.9033), (-0.6638, 0.6706, 0.3868), (-0.2695, 0.8885, 0.3827), (-0.2745, 0.7105, 0.6647)], [], [(3, 1, 0), (3, 4, 1), (1, 4, 2), (5, 7, 3), (4, 7, 8), (5, 6, 10), (9, 11, 12), (6, 16, 10), (10, 16, 11), (11, 16, 13), (13, 16, 14), (13, 14, 15), (16, 6, 22), (18, 19, 17), (22, 20, 18), (22, 23, 20), (23, 25, 21), (22, 24, 23), (24, 27, 23), (22, 6, 5), (27, 24, 3), (3, 24, 5), (3, 7, 4), (5, 10, 7), (7, 10, 9), (8, 7, 9), (10, 11, 9), (12, 11, 13), (3, 0, 26, 27), (14, 16, 18), (14, 18, 17), (16, 22, 18), (18, 20, 19), (20, 23, 21), (25, 23, 27), (25, 27, 26), (24, 22, 5)])
me_sphere.polygons.foreach_set('use_smooth', [True] * 37)
_uv = me_sphere.uv_layers.new(name='UVMap')
_uv.uv.foreach_set('vector', [0.6021, 0.6209, 0.7049, 0.6352, 0.6671, 0.7132, 0.6021, 0.6209, 0.7935, 0.5407, 0.7049, 0.6352, 0.7049, 0.6352, 0.7935, 0.5407, 0.7657, 0.6557, 0.4894, 0.5061, 0.6804, 0.4417, 0.6021, 0.6209, 0.7935, 0.5407, 0.6804, 0.4417, 0.807, 0.4108, 0.3198, 0.5707, 0.3584, 0.6357, 0.2437, 0.615, 0.004663, 0.5993, 0.1236, 0.7367, 0.02323, 0.8086, 0.3584, 0.6357, 0.2803, 0.7469, 0.2437, 0.615, 0.2437, 0.615, 0.2803, 0.7469, 0.1236, 0.7367, 0.5189, -7.871e-09, 0.6897, 0.09777, 0.4473, 0.1501, 0.4473, 0.1501, 0.6897, 0.09777, 0.5253, 0.2301, 0.4473, 0.1501, 0.5253, 0.2301, 0.4642, 0.2512, 0.6897, 0.09777, 0.7924, 0.07793, 0.7644, 0.2152, 0.6744, 0.2938, 0.6239, 0.3887, 0.5625, 0.3085, 0.06357, 0.1646, 0.2216, 0.3772, 0.05464, 0.3441, 0.06357, 0.1646, 0.2303, 0.2044, 0.2216, 0.3772, 0.2303, 0.2044, 0.3944, 0.1743, 0.3152, 0.3019, 0.06357, 0.1646, 0.1941, 0.04893, 0.2303, 0.2044, 0.1941, 0.04893, 0.3227, 0.04863, 0.2303, 0.2044, 0.06357, 0.1646, 0.02958, 0.06168, 0.1, 0.02568, 0.5223, 0.7276, 0.4684, 0.6056, 0.6021, 0.6209, 0.6021, 0.6209, 0.4684, 0.6056, 0.4894, 0.5061, 0.6021, 0.6209, 0.6804, 0.4417, 0.7935, 0.5407, 0.4894, 0.5061, 0.5501, 0.423, 0.6804, 0.4417, 0.1809, 0.4849, 0.2437, 0.615, 0.004663, 0.5993, 0.02574, 0.4591, 0.1809, 0.4849, 0.004663, 0.5993, 0.2437, 0.615, 0.1236, 0.7367, 0.004663, 0.5993, 0.423, 0.03644, 0.5189, -7.871e-09, 0.4473, 0.1501, 0.6021, 0.6209, 0.6671, 0.7132, 0.6058, 0.7934, 0.5223, 0.7276, 0.5253, 0.2301, 0.6897, 0.09777, 0.6744, 0.2938, 0.5253, 0.2301, 0.6744, 0.2938, 0.5625, 0.3085, 0.6897, 0.09777, 0.7644, 0.2152, 0.6744, 0.2938, 0.05464, 0.3441, 0.2216, 0.3772, 0.1174, 0.4271, 0.2216, 0.3772, 0.2303, 0.2044, 0.3152, 0.3019, 0.3944, 0.1743, 0.2303, 0.2044, 0.3227, 0.04863, 0.3944, 0.1743, 0.3227, 0.04863, 0.4228, 0.07539, 0.1941, 0.04893, 0.06357, 0.1646, 0.1, 0.02568])
me_sphere.materials.append(mat_material_001)
me_sphere.update()
arm_armature = bpy.data.armatures.new('Armature')  # bones are not reproduced

# ---- objects
ob_plane = bpy.data.objects.new('Plane', me_plane)
ob_plane_001 = bpy.data.objects.new('Plane.001', me_plane_001)
ob_mitte = bpy.data.objects.new('Mitte', me_sphere)
ob_blumenbl_ttern = bpy.data.objects.new('Blumenblättern', arm_armature)

# ---- transforms, parenting, visibility, modifiers, constraints
ob_plane.parent = ob_blumenbl_ttern
ob_plane.location = (0.0, 0.0, 0.0)
_vg = ob_plane.vertex_groups.new(name='Bone')
for _i, _w in zip([0, 1, 2, 12, 14, 24, 25, 26, 27, 28, 29, 30, 62, 63, 64, 65, 66, 67, 68, 71, 72, 73, 74, 75, 76], [0.402, 0.3823, 0.9782, 0.004629, 0.9868, 0.7514, 0.7826, 0.9064, 0.9782, 0.8955, 0.2024, 0.02738, 0.9806, 0.9773, 0.9861, 0.9167, 0.1798, 0.2054, 0.02257, 0.9799, 0.7759, 0.7497, 0.9076, 0.1817, 0.00873]): _vg.add([_i], _w, 'REPLACE')
_vg = ob_plane.vertex_groups.new(name='Bone.001')
for _i, _w in zip([0, 1, 12, 13, 24, 25, 26, 28, 29, 30, 65, 66, 67, 68, 69, 70, 72, 73, 74, 75, 76], [0.5979, 0.6176, 0.974, 0.9753, 0.2486, 0.2174, 0.09347, 0.1043, 0.7974, 0.9613, 0.08316, 0.8201, 0.7945, 0.9637, 1.0, 1.0, 0.224, 0.2503, 0.09221, 0.8182, 0.9708]): _vg.add([_i], _w, 'REPLACE')
_vg = ob_plane.vertex_groups.new(name='Bone.002')
for _i, _w in zip([3, 4, 5, 15, 16, 31, 32, 33, 34, 35, 36, 37, 38, 39, 40, 63, 77, 78, 79, 80, 81, 82, 85, 86, 87, 88, 89], [0.02229, 0.4151, 0.4603, 0.002522, 0.9807, 0.9628, 0.9693, 0.8999, 0.214, 0.028, 0.01111, 0.9625, 0.7639, 0.7883, 0.9011, 0.0005394, 0.7922, 0.7643, 0.9668, 0.9792, 0.9108, 0.1886, 0.9674, 0.9124, 0.1825, 0.2052, 0.002229]): _vg.add([_i], _w, 'REPLACE')
_vg = ob_plane.vertex_groups.new(name='Bone.003')
for _i, _w in zip([3, 4, 5, 15, 31, 33, 34, 35, 36, 37, 38, 39, 40, 77, 78, 81, 82, 83, 84, 86, 87, 88, 89], [0.9635, 0.5815, 0.512, 0.9736, 3.12e-05, 0.07785, 0.7841, 0.9607, 0.9692, 0.000322, 0.2276, 0.2043, 0.07691, 0.201, 0.2279, 0.07061, 0.8097, 1.0, 1.0, 0.06931, 0.8158, 0.7928, 0.9754]): _vg.add([_i], _w, 'REPLACE')
_vg = ob_plane.vertex_groups.new(name='Bone.004')
for _i, _w in zip([5, 9, 10, 11, 21, 22, 23, 44, 53, 54, 55, 56, 57, 58, 59, 60, 61, 79, 91, 101, 102, 103, 104, 105, 106, 107, 108, 111, 112, 113, 114, 115], [0.01113, 0.4061, 0.4526, 0.9999, 0.00799, 0.9886, 1.0, 0.01732, 0.9943, 0.7935, 0.9619, 0.03709, 0.9929, 0.9929, 0.9628, 0.2067, 0.03457, 0.007476, 0.001084, 0.9942, 0.8133, 0.9737, 0.985, 0.9614, 0.1902, 0.22, 0.01826, 0.8149, 0.7991, 0.9634, 0.1821, 0.01419]): _vg.add([_i], _w, 'REPLACE')
_vg = ob_plane.vertex_groups.new(name='Bone.005')
for _i, _w in zip([9, 10, 20, 21, 54, 55, 56, 59, 60, 61, 102, 105, 106, 107, 108, 109, 110, 111, 112, 113, 114, 115], [0.5939, 0.5474, 0.9938, 0.971, 0.2065, 0.02593, 0.9565, 0.02409, 0.7933, 0.9577, 0.1866, 0.02704, 0.8098, 0.78, 0.9659, 1.0, 1.0, 0.1851, 0.2009, 0.02304, 0.8179, 0.9679]): _vg.add([_i], _w, 'REPLACE')
_vg = ob_plane.vertex_groups.new(name='Bone.006')
for _i, _w in zip([6, 7, 8, 18, 19, 41, 42, 43, 44, 45, 46, 47, 49, 50, 51, 52, 90, 91, 92, 95, 96, 97, 98, 99, 103], [0.002089, 0.3703, 0.4918, 0.9871, 0.9995, 0.996, 0.9963, 0.8044, 0.9662, 0.9661, 0.1636, 0.1389, 0.9939, 0.8458, 0.9735, 0.01172, 0.8267, 0.977, 0.9694, 0.9941, 0.8603, 0.9746, 0.1768, 0.1954, 0.004755]): _vg.add([_i], _w, 'REPLACE')
_vg = ob_plane.vertex_groups.new(name='Bone.007')
for _i, _w in zip([6, 7, 8, 17, 43, 45, 46, 47, 48, 50, 51, 52, 90, 92, 93, 94, 96, 97, 98, 99, 100], [0.9744, 0.6296, 0.5081, 0.9787, 0.1956, 0.0176, 0.8362, 0.8609, 0.9805, 0.1541, 0.002451, 0.9691, 0.1733, 0.01102, 1.0, 1.0, 0.1397, 0.0003009, 0.8231, 0.8045, 0.9778]): _vg.add([_i], _w, 'REPLACE')
_m = ob_plane.modifiers.new('Armature', 'ARMATURE')
_m.object = ob_blumenbl_ttern
ob_plane_001.parent = ob_blumenbl_ttern
ob_plane_001.location = (0.0, 0.0, 0.03206)
ob_plane_001.rotation_euler = (0.0, -0.0, -0.6244)
ob_plane_001.scale = (0.4653, 0.4653, 0.4653)
_vg = ob_plane_001.vertex_groups.new(name='Bone')
for _i, _w in zip([0, 1, 2, 3, 4, 5, 11, 12, 13, 14, 15, 21, 22, 23, 24, 25, 26, 27, 28, 29, 30, 31, 32, 33, 34, 49, 50, 51, 52, 53, 54, 55, 56, 57, 58, 59, 60, 61, 62, 63, 64, 65, 66, 67, 68, 69, 70, 71], [0.8601, 0.8361, 0.8698, 0.1764, 0.2004, 0.2669, 0.8396, 0.8772, 0.8861, 0.1746, 0.1946, 0.8991, 0.9015, 0.7023, 0.8618, 0.8393, 0.4941, 0.5092, 0.2188, 0.1761, 0.1755, 0.2259, 0.1633, 0.1549, 0.147, 0.8856, 0.8216, 0.8254, 0.8774, 0.8757, 0.8377, 0.8162, 0.8168, 0.6969, 0.8135, 0.6992, 0.8413, 0.3483, 0.3465, 0.4489, 0.4537, 0.4758, 0.1703, 0.1704, 0.2059, 0.1738, 0.1767, 0.1755]): _vg.add([_i], _w, 'REPLACE')
_vg = ob_plane_001.vertex_groups.new(name='Bone.001')
for _i, _w in zip([0, 11, 12, 24, 25, 52, 53, 54, 55, 56, 60], [0.01604, 0.06398, 0.008817, 0.008648, 0.06581, 0.005953, 0.006592, 0.06552, 0.08573, 0.0852, 0.06418]): _vg.add([_i], _w, 'REPLACE')
_vg = ob_plane_001.vertex_groups.new(name='Bone.002')
for _i, _w in zip([3, 4, 5, 9, 10, 14, 15, 18, 19, 20, 26, 27, 28, 29, 30, 31, 32, 33, 34, 43, 44, 45, 46, 47, 48, 61, 62, 63, 64, 65, 66, 67, 68, 69, 70, 71, 80, 81, 82, 83, 84, 85, 86, 87, 88], [0.7602, 0.7664, 0.7149, 0.1298, 0.2078, 0.7963, 0.7921, 0.1084, 0.1129, 0.1306, 0.4989, 0.4844, 0.7519, 0.7614, 0.7634, 0.7592, 0.8214, 0.8307, 0.8356, 0.09873, 0.09, 0.06834, 0.3251, 0.1294, 0.1089, 0.6369, 0.6385, 0.5445, 0.54, 0.5153, 0.7432, 0.7437, 0.7813, 0.7979, 0.7946, 0.7628, 0.08507, 0.1495, 0.1449, 0.1065, 0.1104, 0.11, 0.11, 0.2346, 0.3371]): _vg.add([_i], _w, 'REPLACE')
_vg = ob_plane_001.vertex_groups.new(name='Bone.003')
for _i, _w in zip([3, 4, 14, 28, 29, 30, 66, 67, 71], [0.05859, 0.007585, 0.0005689, 0.0005789, 0.05774, 0.05634, 0.07688, 0.07638, 0.05693]): _vg.add([_i], _w, 'REPLACE')
_vg = ob_plane_001.vertex_groups.new(name='Bone.004')
for _i, _w in zip([6, 7, 8, 9, 10, 16, 17, 18, 19, 20, 35, 36, 37, 38, 39, 40, 41, 42, 43, 44, 45, 46, 47, 48, 72, 73, 74, 75, 76, 77, 78, 79, 80, 81, 82, 83, 84, 85, 86, 87, 88], [0.284, 0.3216, 0.3627, 0.8388, 0.7778, 0.2755, 0.2469, 0.8253, 0.8592, 0.8622, 0.48, 0.4958, 0.2607, 0.311, 0.2833, 0.1926, 0.2056, 0.1491, 0.8814, 0.8942, 0.9122, 0.6658, 0.8381, 0.8235, 0.4037, 0.2543, 0.5091, 0.2757, 0.276, 0.1722, 0.2823, 0.2921, 0.8992, 0.8402, 0.8454, 0.8619, 0.8222, 0.8018, 0.8009, 0.7484, 0.6519]): _vg.add([_i], _w, 'REPLACE')
_vg = ob_plane_001.vertex_groups.new(name='Bone.005')
for _i, _w in zip([6, 9, 18, 19, 39, 47, 48, 75, 76, 79, 83, 84, 85, 86], [0.04185, 0.00887, 0.06149, 0.005096, 0.03997, 0.005721, 0.06277, 0.0498, 0.04937, 0.03365, 0.003478, 0.06248, 0.08039, 0.08119]): _vg.add([_i], _w, 'REPLACE')
_vg = ob_plane_001.vertex_groups.new(name='Bone.006')
for _i, _w in zip([0, 1, 2, 6, 7, 8, 11, 12, 13, 16, 17, 21, 22, 23, 24, 25, 35, 36, 37, 38, 39, 40, 41, 42, 49, 50, 51, 52, 53, 54, 55, 56, 57, 58, 59, 60, 72, 73, 74, 75, 76, 77, 78, 79], [0.1034, 0.1439, 0.1138, 0.662, 0.6544, 0.6282, 0.09341, 0.09035, 0.09907, 0.702, 0.7456, 0.08511, 0.0819, 0.2885, 0.1056, 0.0918, 0.5186, 0.503, 0.7366, 0.665, 0.6637, 0.8063, 0.7892, 0.8494, 0.1008, 0.1688, 0.1655, 0.09119, 0.09249, 0.0937, 0.09415, 0.09413, 0.2945, 0.1689, 0.2896, 0.09144, 0.5872, 0.7431, 0.4879, 0.6525, 0.6529, 0.8268, 0.6996, 0.6587]): _vg.add([_i], _w, 'REPLACE')
_vg = ob_plane_001.vertex_groups.new(name='Bone.007')
_m = ob_plane_001.modifiers.new('Armature', 'ARMATURE')
_m.object = ob_blumenbl_ttern
ob_mitte.location = (0.0, 0.0, 0.03415)
ob_mitte.scale = (0.0438, 0.0438, 0.0438)
ob_blumenbl_ttern.location = (0.0, 0.0, 0.0)
ob_blumenbl_ttern.show_in_front = True

# ---- collection membership
col_collection.objects.link(ob_plane)
col_collection.objects.link(ob_plane_001)
col_collection.objects.link(ob_mitte)
col_collection.objects.link(ob_blumenbl_ttern)

# ---- scene / render settings (as saved in the file)
scene.frame_start = 1; scene.frame_end = 40; scene.frame_set(0)
scene.render.engine = 'BLENDER_EEVEE_NEXT'
scene.eevee.ray_tracing_options.trace_max_roughness = 0.0
bpy.context.view_layer.update()

# ---- added for rendering (the .blend has no active camera and no usable light): camera, sun
cam_auto = bpy.data.cameras.new('AutoCamera')
cam_auto.lens = 50.0
cam_auto.sensor_width = 36.0
cam_auto.clip_end = 1000.0
ob_auto_camera = bpy.data.objects.new('AutoCamera', cam_auto)
scene.collection.objects.link(ob_auto_camera)
ob_auto_camera.location = (1.09454, -1.37537, 0.972058)
ob_auto_camera.rotation_euler = (1.09748, -7.21219e-08, 0.694738)
scene.camera = ob_auto_camera
light_auto_sun = bpy.data.lights.new('AutoSun', 'SUN')
light_auto_sun.energy = 3.0
light_auto_sun.angle = 0.0523599
ob_auto_sun = bpy.data.objects.new('AutoSun', light_auto_sun)
scene.collection.objects.link(ob_auto_sun)
ob_auto_sun.rotation_euler = (0.872665, 0.174533, 0.523599)
bpy.context.view_layer.update()
